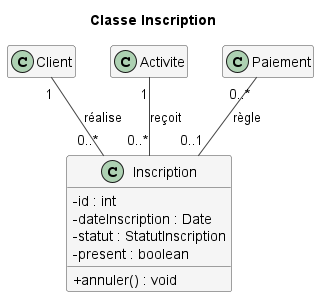

The diagram above was rendered by PlantUML. Its source (embedded in the PNG):
@startuml Inscription
!include style.iuml
title Classe Inscription
class Inscription {
  - id : int
  - dateInscription : Date
  - statut : StatutInscription
  - present : boolean
  + annuler() : void
}
class Client
class Activite
class Paiement
Client "1" -- "0..*" Inscription : réalise
Activite "1" -- "0..*" Inscription : reçoit
Paiement "0..*" -- "0..1" Inscription : règle
@enduml